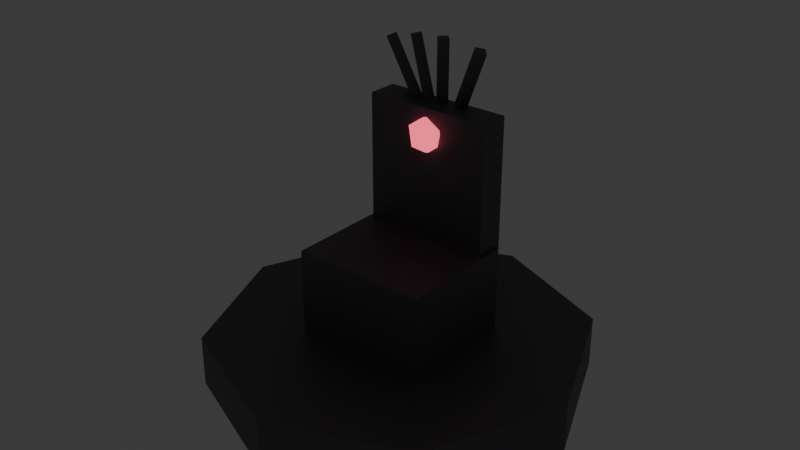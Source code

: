 # Source: prop_broken_throne.blend  (saved by Blender 5.3.31; exported with 4.5.12 LTS)
import bpy
from mathutils import Matrix  # noqa: F401  (used for matrix-valued properties, if any)

bpy.ops.wm.read_factory_settings(use_empty=True)
scene = bpy.context.scene
scene.name = 'Scene'

# ---- collections
col_collection = bpy.data.collections.new('Collection'); scene.collection.children.link(col_collection)

# ---- materials (node trees are filled in below, after node groups)
mat_mat_throne_iron = bpy.data.materials.new('mat_throne_iron')
mat_mat_throne_gem = bpy.data.materials.new('mat_throne_gem')

# ---- material node trees
mat_mat_throne_iron.use_nodes = True; mat_mat_throne_iron.node_tree.nodes.clear()
_N = mat_mat_throne_iron.node_tree.nodes; _L = mat_mat_throne_iron.node_tree.links
n0 = _N.new('ShaderNodeBsdfPrincipled'); n0.name = 'Principled BSDF'; n0.location = (-200, 100)
n0.inputs[0].default_value = (0.15, 0.14, 0.16, 1.0)
n0.inputs[1].default_value = 0.6
n0.inputs[2].default_value = 0.6
n0.inputs[10].default_value = 0.005
n1 = _N.new('ShaderNodeOutputMaterial'); n1.name = 'Material Output'; n1.location = (200, 100)
_L.new(n0.outputs[0], n1.inputs[0])
n1.is_active_output = True
mat_mat_throne_gem.use_nodes = True; mat_mat_throne_gem.node_tree.nodes.clear()
_N = mat_mat_throne_gem.node_tree.nodes; _L = mat_mat_throne_gem.node_tree.links
n0 = _N.new('ShaderNodeBsdfPrincipled'); n0.name = 'Principled BSDF'; n0.location = (-200, 100)
n0.inputs[0].default_value = (0.75, 0.08, 0.12, 1.0)
n0.inputs[2].default_value = 0.2
n0.inputs[10].default_value = 0.005
n0.inputs[27].default_value = (0.8, 0.1, 0.15, 1.0)
n0.inputs[28].default_value = 2.0
n1 = _N.new('ShaderNodeOutputMaterial'); n1.name = 'Material Output'; n1.location = (200, 100)
_L.new(n0.outputs[0], n1.inputs[0])
n1.is_active_output = True

# ---- world
world_world = bpy.data.worlds.new('World'); scene.world = world_world
world_world.use_nodes = True; world_world.node_tree.nodes.clear()
_N = world_world.node_tree.nodes; _L = world_world.node_tree.links
n0 = _N.new('ShaderNodeOutputWorld'); n0.name = 'World Output'; n0.location = (200, 100)
n1 = _N.new('ShaderNodeBackground'); n1.name = 'Background'; n1.location = (-200, 100)
n1.inputs[0].default_value = (0.05088, 0.05088, 0.05088, 1.0)
_L.new(n1.outputs[0], n0.inputs[0])
n0.is_active_output = True
world_world.color = (0.05088, 0.05088, 0.05088)
world_world.sun_shadow_jitter_overblur = 0.0

# ---- meshes
me_cylinder = bpy.data.meshes.new('Cylinder')
me_cylinder.from_pydata([(0.0, 2.2, -0.3), (0.0, 2.2, 0.3), (1.556, 1.556, -0.3), (1.556, 1.556, 0.3), (2.2, 0.0, -0.3), (2.2, 0.0, 0.3), (1.556, -1.556, -0.3), (1.556, -1.556, 0.3), (0.0, -2.2, -0.3), (0.0, -2.2, 0.3), (-1.556, -1.556, -0.3), (-1.556, -1.556, 0.3), (-2.2, 0.0, -0.3), (-2.2, 0.0, 0.3), (-1.556, 1.556, -0.3), (-1.556, 1.556, 0.3)], [], [(0, 1, 3, 2), (2, 3, 5, 4), (4, 5, 7, 6), (6, 7, 9, 8), (8, 9, 11, 10), (10, 11, 13, 12), (3, 1, 15, 13, 11, 9, 7, 5), (12, 13, 15, 14), (14, 15, 1, 0), (0, 2, 4, 6, 8, 10, 12, 14)])
_uv = me_cylinder.uv_layers.new(name='UVMap')
_uv.uv.foreach_set('vector', [1.0, 0.5, 1.0, 1.0, 0.875, 1.0, 0.875, 0.5, 0.875, 0.5, 0.875, 1.0, 0.75, 1.0, 0.75, 0.5, 0.75, 0.5, 0.75, 1.0, 0.625, 1.0, 0.625, 0.5, 0.625, 0.5, 0.625, 1.0, 0.5, 1.0, 0.5, 0.5, 0.5, 0.5, 0.5, 1.0, 0.375, 1.0, 0.375, 0.5, 0.375, 0.5, 0.375, 1.0, 0.25, 1.0, 0.25, 0.5, 0.4197, 0.4197, 0.25, 0.49, 0.08029, 0.4197, 0.01, 0.25, 0.08029, 0.08029, 0.25, 0.01, 0.4197, 0.08029, 0.49, 0.25, 0.25, 0.5, 0.25, 1.0, 0.125, 1.0, 0.125, 0.5, 0.125, 0.5, 0.125, 1.0, 0.0, 1.0, 0.0, 0.5, 0.75, 0.49, 0.9197, 0.4197, 0.99, 0.25, 0.9197, 0.08029, 0.75, 0.01, 0.5803, 0.08029, 0.51, 0.25, 0.5803, 0.4197])
me_cylinder.materials.append(mat_mat_throne_iron)
me_cylinder.update()
me_cube = bpy.data.meshes.new('Cube')
me_cube.from_pydata([(-0.5, -0.5, -0.5), (-0.5, -0.5, 0.5), (-0.5, 0.5, -0.5), (-0.5, 0.5, 0.5), (0.5, -0.5, -0.5), (0.5, -0.5, 0.5), (0.5, 0.5, -0.5), (0.5, 0.5, 0.5)], [], [(0, 1, 3, 2), (2, 3, 7, 6), (6, 7, 5, 4), (4, 5, 1, 0), (2, 6, 4, 0), (7, 3, 1, 5)])
_uv = me_cube.uv_layers.new(name='UVMap')
_uv.uv.foreach_set('vector', [0.375, 0.0, 0.625, 0.0, 0.625, 0.25, 0.375, 0.25, 0.375, 0.25, 0.625, 0.25, 0.625, 0.5, 0.375, 0.5, 0.375, 0.5, 0.625, 0.5, 0.625, 0.75, 0.375, 0.75, 0.375, 0.75, 0.625, 0.75, 0.625, 1.0, 0.375, 1.0, 0.125, 0.5, 0.375, 0.5, 0.375, 0.75, 0.125, 0.75, 0.625, 0.5, 0.875, 0.5, 0.875, 0.75, 0.625, 0.75])
me_cube.materials.append(mat_mat_throne_iron)
me_cube.update()
me_cube_001 = bpy.data.meshes.new('Cube.001')
me_cube_001.from_pydata([(-0.5, -0.5, -0.5), (-0.5, -0.5, 0.5), (-0.5, 0.5, -0.5), (-0.5, 0.5, 0.5), (0.5, -0.5, -0.5), (0.5, -0.5, 0.5), (0.5, 0.5, -0.5), (0.5, 0.5, 0.5)], [], [(0, 1, 3, 2), (2, 3, 7, 6), (6, 7, 5, 4), (4, 5, 1, 0), (2, 6, 4, 0), (7, 3, 1, 5)])
_uv = me_cube_001.uv_layers.new(name='UVMap')
_uv.uv.foreach_set('vector', [0.375, 0.0, 0.625, 0.0, 0.625, 0.25, 0.375, 0.25, 0.375, 0.25, 0.625, 0.25, 0.625, 0.5, 0.375, 0.5, 0.375, 0.5, 0.625, 0.5, 0.625, 0.75, 0.375, 0.75, 0.375, 0.75, 0.625, 0.75, 0.625, 1.0, 0.375, 1.0, 0.125, 0.5, 0.375, 0.5, 0.375, 0.75, 0.125, 0.75, 0.625, 0.5, 0.875, 0.5, 0.875, 0.75, 0.625, 0.75])
me_cube_001.materials.append(mat_mat_throne_iron)
me_cube_001.update()
me_cylinder_001 = bpy.data.meshes.new('Cylinder.001')
me_cylinder_001.from_pydata([(0.0, 0.08, -0.8), (0.0, 0.08, 0.8), (0.08, 0.0, -0.8), (0.08, 0.0, 0.8), (0.0, -0.08, -0.8), (0.0, -0.08, 0.8), (-0.08, 0.0, -0.8), (-0.08, 0.0, 0.8)], [], [(0, 1, 3, 2), (2, 3, 5, 4), (3, 1, 7, 5), (4, 5, 7, 6), (6, 7, 1, 0), (0, 2, 4, 6)])
_uv = me_cylinder_001.uv_layers.new(name='UVMap')
_uv.uv.foreach_set('vector', [1.0, 0.5, 1.0, 1.0, 0.75, 1.0, 0.75, 0.5, 0.75, 0.5, 0.75, 1.0, 0.5, 1.0, 0.5, 0.5, 0.49, 0.25, 0.25, 0.49, 0.01, 0.25, 0.25, 0.01, 0.5, 0.5, 0.5, 1.0, 0.25, 1.0, 0.25, 0.5, 0.25, 0.5, 0.25, 1.0, 0.0, 1.0, 0.0, 0.5, 0.75, 0.49, 0.99, 0.25, 0.75, 0.01, 0.51, 0.25])
me_cylinder_001.materials.append(mat_mat_throne_iron)
me_cylinder_001.update()
me_cylinder_002 = bpy.data.meshes.new('Cylinder.002')
me_cylinder_002.from_pydata([(0.0, 0.08, -0.8), (0.0, 0.08, 0.8), (0.08, 0.0, -0.8), (0.08, 0.0, 0.8), (0.0, -0.08, -0.8), (0.0, -0.08, 0.8), (-0.08, 0.0, -0.8), (-0.08, 0.0, 0.8)], [], [(0, 1, 3, 2), (2, 3, 5, 4), (3, 1, 7, 5), (4, 5, 7, 6), (6, 7, 1, 0), (0, 2, 4, 6)])
_uv = me_cylinder_002.uv_layers.new(name='UVMap')
_uv.uv.foreach_set('vector', [1.0, 0.5, 1.0, 1.0, 0.75, 1.0, 0.75, 0.5, 0.75, 0.5, 0.75, 1.0, 0.5, 1.0, 0.5, 0.5, 0.49, 0.25, 0.25, 0.49, 0.01, 0.25, 0.25, 0.01, 0.5, 0.5, 0.5, 1.0, 0.25, 1.0, 0.25, 0.5, 0.25, 0.5, 0.25, 1.0, 0.0, 1.0, 0.0, 0.5, 0.75, 0.49, 0.99, 0.25, 0.75, 0.01, 0.51, 0.25])
me_cylinder_002.materials.append(mat_mat_throne_iron)
me_cylinder_002.update()
me_cylinder_003 = bpy.data.meshes.new('Cylinder.003')
me_cylinder_003.from_pydata([(0.0, 0.08, -0.8), (0.0, 0.08, 0.8), (0.08, 0.0, -0.8), (0.08, 0.0, 0.8), (0.0, -0.08, -0.8), (0.0, -0.08, 0.8), (-0.08, 0.0, -0.8), (-0.08, 0.0, 0.8)], [], [(0, 1, 3, 2), (2, 3, 5, 4), (3, 1, 7, 5), (4, 5, 7, 6), (6, 7, 1, 0), (0, 2, 4, 6)])
_uv = me_cylinder_003.uv_layers.new(name='UVMap')
_uv.uv.foreach_set('vector', [1.0, 0.5, 1.0, 1.0, 0.75, 1.0, 0.75, 0.5, 0.75, 0.5, 0.75, 1.0, 0.5, 1.0, 0.5, 0.5, 0.49, 0.25, 0.25, 0.49, 0.01, 0.25, 0.25, 0.01, 0.5, 0.5, 0.5, 1.0, 0.25, 1.0, 0.25, 0.5, 0.25, 0.5, 0.25, 1.0, 0.0, 1.0, 0.0, 0.5, 0.75, 0.49, 0.99, 0.25, 0.75, 0.01, 0.51, 0.25])
me_cylinder_003.materials.append(mat_mat_throne_iron)
me_cylinder_003.update()
me_cylinder_004 = bpy.data.meshes.new('Cylinder.004')
me_cylinder_004.from_pydata([(0.0, 0.08, -0.8), (0.0, 0.08, 0.8), (0.08, 0.0, -0.8), (0.08, 0.0, 0.8), (0.0, -0.08, -0.8), (0.0, -0.08, 0.8), (-0.08, 0.0, -0.8), (-0.08, 0.0, 0.8)], [], [(0, 1, 3, 2), (2, 3, 5, 4), (3, 1, 7, 5), (4, 5, 7, 6), (6, 7, 1, 0), (0, 2, 4, 6)])
_uv = me_cylinder_004.uv_layers.new(name='UVMap')
_uv.uv.foreach_set('vector', [1.0, 0.5, 1.0, 1.0, 0.75, 1.0, 0.75, 0.5, 0.75, 0.5, 0.75, 1.0, 0.5, 1.0, 0.5, 0.5, 0.49, 0.25, 0.25, 0.49, 0.01, 0.25, 0.25, 0.01, 0.5, 0.5, 0.5, 1.0, 0.25, 1.0, 0.25, 0.5, 0.25, 0.5, 0.25, 1.0, 0.0, 1.0, 0.0, 0.5, 0.75, 0.49, 0.99, 0.25, 0.75, 0.01, 0.51, 0.25])
me_cylinder_004.materials.append(mat_mat_throne_iron)
me_cylinder_004.update()
me_icosphere = bpy.data.meshes.new('Icosphere')
me_icosphere.from_pydata([(0.0, 0.0, -0.22), (0.1592, -0.1157, -0.09839), (-0.0608, -0.1871, -0.09839), (-0.1968, 0.0, -0.09839), (-0.0608, 0.1871, -0.09839), (0.1592, 0.1157, -0.09839), (0.0608, -0.1871, 0.09839), (-0.1592, -0.1157, 0.09839), (-0.1592, 0.1157, 0.09839), (0.0608, 0.1871, 0.09839), (0.1968, 0.0, 0.09839), (0.0, 0.0, 0.22)], [], [(0, 1, 2), (1, 0, 5), (0, 2, 3), (0, 3, 4), (0, 4, 5), (1, 5, 10), (2, 1, 6), (3, 2, 7), (4, 3, 8), (5, 4, 9), (1, 10, 6), (2, 6, 7), (3, 7, 8), (4, 8, 9), (5, 9, 10), (6, 10, 11), (7, 6, 11), (8, 7, 11), (9, 8, 11), (10, 9, 11)])
_uv = me_icosphere.uv_layers.new(name='UVMap')
_uv.uv.foreach_set('vector', [0.1818, 0.0, 0.2727, 0.1575, 0.09091, 0.1575, 0.2727, 0.1575, 0.3636, 0.0, 0.4545, 0.1575, 0.9091, 0.0, 1.0, 0.1575, 0.8182, 0.1575, 0.7273, 0.0, 0.8182, 0.1575, 0.6364, 0.1575, 0.5455, 0.0, 0.6364, 0.1575, 0.4545, 0.1575, 0.2727, 0.1575, 0.4545, 0.1575, 0.3636, 0.3149, 0.09091, 0.1575, 0.2727, 0.1575, 0.1818, 0.3149, 0.8182, 0.1575, 1.0, 0.1575, 0.9091, 0.3149, 0.6364, 0.1575, 0.8182, 0.1575, 0.7273, 0.3149, 0.4545, 0.1575, 0.6364, 0.1575, 0.5455, 0.3149, 0.2727, 0.1575, 0.3636, 0.3149, 0.1818, 0.3149, 0.09091, 0.1575, 0.1818, 0.3149, 0.0, 0.3149, 0.8182, 0.1575, 0.9091, 0.3149, 0.7273, 0.3149, 0.6364, 0.1575, 0.7273, 0.3149, 0.5455, 0.3149, 0.4545, 0.1575, 0.5455, 0.3149, 0.3636, 0.3149, 0.1818, 0.3149, 0.3636, 0.3149, 0.2727, 0.4724, 0.0, 0.3149, 0.1818, 0.3149, 0.09091, 0.4724, 0.7273, 0.3149, 0.9091, 0.3149, 0.8182, 0.4724, 0.5455, 0.3149, 0.7273, 0.3149, 0.6364, 0.4724, 0.3636, 0.3149, 0.5455, 0.3149, 0.4545, 0.4724])
me_icosphere.materials.append(mat_mat_throne_gem)
me_icosphere.update()

# ---- objects
ob_cylinder = bpy.data.objects.new('Cylinder', me_cylinder)
ob_cube = bpy.data.objects.new('Cube', me_cube)
ob_cube_001 = bpy.data.objects.new('Cube.001', me_cube_001)
ob_cylinder_001 = bpy.data.objects.new('Cylinder.001', me_cylinder_001)
ob_cylinder_002 = bpy.data.objects.new('Cylinder.002', me_cylinder_002)
ob_cylinder_003 = bpy.data.objects.new('Cylinder.003', me_cylinder_003)
ob_cylinder_004 = bpy.data.objects.new('Cylinder.004', me_cylinder_004)
ob_icosphere = bpy.data.objects.new('Icosphere', me_icosphere)

# ---- transforms, parenting, visibility, modifiers, constraints
ob_cylinder.location = (0.0, 0.0, 0.3)
ob_cube.location = (0.0, 0.0, 1.1)
ob_cube.scale = (1.6, 1.4, 1.0)
ob_cube_001.location = (0.0, 0.6, 2.3)
ob_cube_001.scale = (1.5, 0.35, 1.6)
ob_cylinder_001.location = (-0.3, 0.7, 3.0)
ob_cylinder_001.rotation_euler = (0.0, -0.5236, 0.0)
ob_cylinder_002.location = (-0.1553, 0.7, 3.0)
ob_cylinder_002.rotation_euler = (0.0, -0.2618, 0.0)
ob_cylinder_003.location = (0.0, 0.7, 3.0)
ob_cylinder_004.location = (0.2052, 0.7, 3.0)
ob_cylinder_004.rotation_euler = (0.0, 0.3491, 0.0)
ob_icosphere.location = (0.0, 0.45, 2.8)

# ---- collection membership
col_collection.objects.link(ob_cylinder)
col_collection.objects.link(ob_cube)
col_collection.objects.link(ob_cube_001)
col_collection.objects.link(ob_cylinder_001)
col_collection.objects.link(ob_cylinder_002)
col_collection.objects.link(ob_cylinder_003)
col_collection.objects.link(ob_cylinder_004)
col_collection.objects.link(ob_icosphere)

# ---- scene / render settings (as saved in the file)
scene.frame_start = 1; scene.frame_end = 250; scene.frame_set(1)
scene.render.engine = 'BLENDER_EEVEE_NEXT'
scene.render.bake_bias = 0.0
scene.render.bake_samples = 0
scene.render.compositor_device = 'GPU'
scene.eevee.use_volume_custom_range = False
scene.eevee.fast_gi_thickness_near = 0.1
scene.eevee.fast_gi_thickness_far = 0.0
scene.eevee.ray_tracing_options.screen_trace_thickness = 0.1
bpy.context.view_layer.update()

# ---- added for rendering (the .blend has no active camera): camera
cam_auto = bpy.data.cameras.new('AutoCamera')
cam_auto.lens = 50.0
cam_auto.sensor_width = 36.0
cam_auto.clip_end = 1000.0
ob_auto_camera = bpy.data.objects.new('AutoCamera', cam_auto)
scene.collection.objects.link(ob_auto_camera)
ob_auto_camera.location = (6.7459, -8.09508, 7.29672)
ob_auto_camera.rotation_euler = (1.09748, -7.21219e-08, 0.694738)
scene.camera = ob_auto_camera
bpy.context.view_layer.update()
